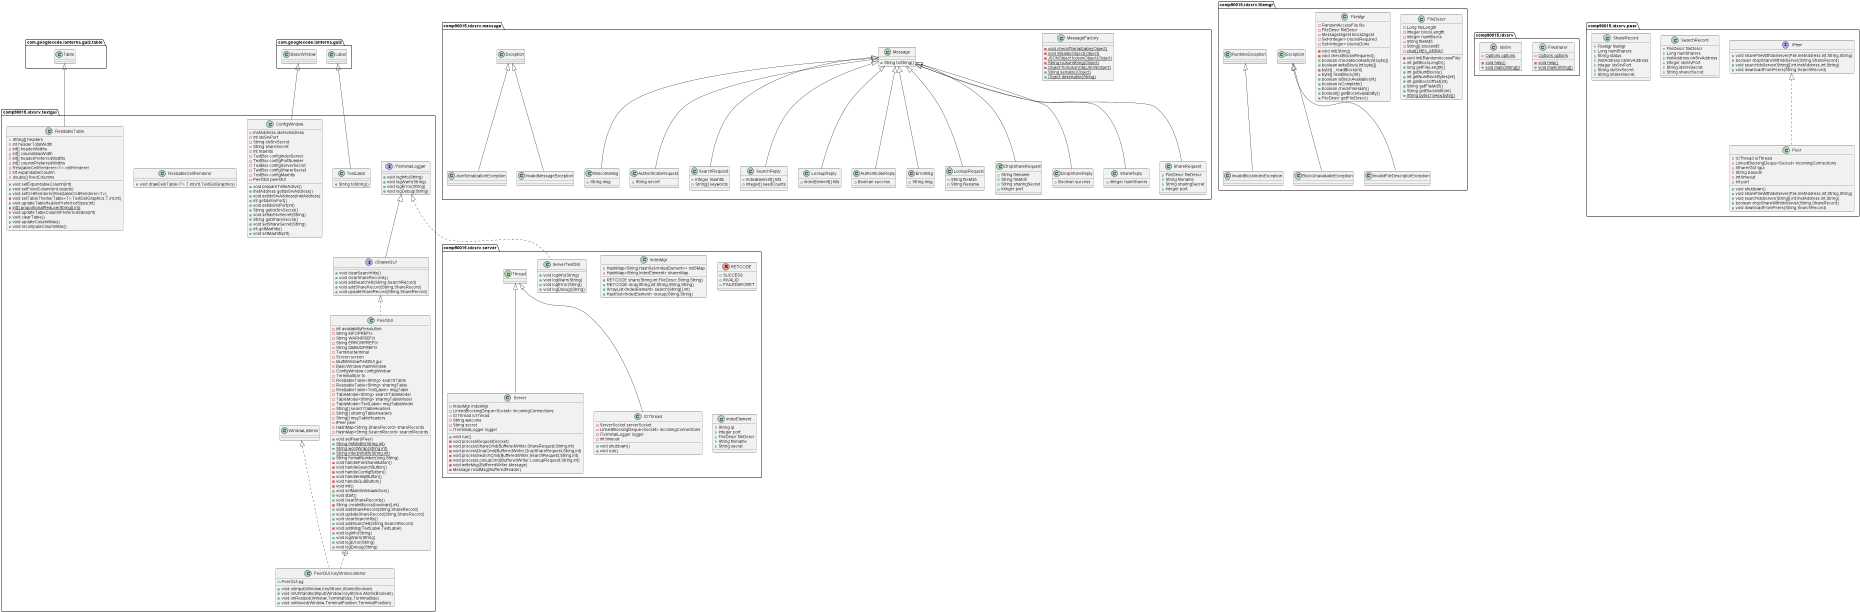

The diagram above was rendered by PlantUML. Its source (embedded in the PNG):
@startuml
class comp90015.idxsrv.message.JsonSerializationException {
}
interface comp90015.idxsrv.textgui.ITerminalLogger {
+ void logInfo(String)
+ void logWarn(String)
+ void logError(String)
+ void logDebug(String)
}
class comp90015.idxsrv.filemgr.BlockUnavailableException {
}
class comp90015.idxsrv.textgui.ResizableTable {
- String[] headers
- int headerTotalWidth
- int[] headerWidths
- int[] columnMaxWidth
- int[] headerPreferredWidths
- int[] columnPreferredWidths
- ResizableCellRenderer<T> cellRenderer
- int expandableColumn
- double[] fixedColumns
+ void setExpandableColumn(int)
+ void setFixedColumn(int,double)
+ void setCellRenderer(ResizableCellRenderer<T>)
- void setTableTheme(Table<T>,TextGUIGraphics,T,int,int)
+ void updateTableHeaderPreferredSizes(int)
- {static} int[] proportionalReduce(String[],int)
+ void updateTableColumnPreferredSizes(int)
+ void clearTable()
+ void updateColumnMax()
+ void recomputeColumnMax()
}
class comp90015.idxsrv.server.IndexMgr {
- HashMap<String,HashSet<IndexElement>> md5Map
- HashMap<String,IndexElement> sharerMap
+ RETCODE share(String,int,FileDescr,String,String)
+ RETCODE drop(String,int,String,String,String)
+ ArrayList<IndexElement> search(String[],int)
+ HashSet<IndexElement> lookup(String,String)
}
enum comp90015.idxsrv.server.RETCODE {
+  SUCCESS
+  INVALID
+  FAILEDSECRET
}
class comp90015.idxsrv.message.WelcomeMsg {
+ String msg
}
class comp90015.idxsrv.filemgr.InvalidFileDescriptorException {
}
class comp90015.idxsrv.message.InvalidMessageException {
}
class comp90015.idxsrv.server.Server {
- IndexMgr indexMgr
- LinkedBlockingDeque<Socket> incomingConnections
- IOThread ioThread
- String welcome
- String secret
- ITerminalLogger logger
+ void run()
- void processRequest(Socket)
- void processShareCmd(BufferedWriter,ShareRequest,String,int)
- void processDropCmd(BufferedWriter,DropShareRequest,String,int)
- void processSearchCmd(BufferedWriter,SearchRequest,String,int)
- void processLookupCmd(BufferedWriter,LookupRequest,String,int)
- void writeMsg(BufferedWriter,Message)
- Message readMsg(BufferedReader)
}
class comp90015.idxsrv.Filesharer {
- {static} Options options
- {static} void help()
+ {static} void main(String[])
}
interface comp90015.idxsrv.peer.IPeer {
+ void shareFileWithIdxServer(File,InetAddress,int,String,String)
+ boolean dropShareWithIdxServer(String,ShareRecord)
+ void searchIdxServer(String[],int,InetAddress,int,String)
+ void downloadFromPeers(String,SearchRecord)
}
class comp90015.idxsrv.message.AuthenticateRequest {
+ String secret
}
class comp90015.idxsrv.message.SearchRequest {
+ Integer maxhits
+ String[] keywords
}
class comp90015.idxsrv.message.MessageFactory {
- {static} void checkIfSerializable(Object)
- {static} void initializeObject(Object)
- {static} JSONObject toJsonObject(Object)
- {static} String toJsonString(Object)
- {static} Object fromJsonObj(JSONObject)
+ {static} String serialize(Object)
+ {static} Object deserialize(String)
}
class comp90015.idxsrv.peer.SearchRecord {
+ FileDescr fileDescr
+ Long numSharers
+ InetAddress idxSrvAddress
+ Integer idxSrvPort
+ String idxSrvSecret
+ String sharerSecret
}
class comp90015.idxsrv.filemgr.InvalidBlockIndexException {
}
class comp90015.idxsrv.server.IndexElement {
+ String ip
+ Integer port
+ FileDescr fileDescr
+ String filename
+ String secret
}
class comp90015.idxsrv.server.ServerTextGUI {
+ void logInfo(String)
+ void logWarn(String)
+ void logError(String)
+ void logDebug(String)
}
class comp90015.idxsrv.message.SearchReply {
+ IndexElement[] hits
+ Integer[] seedCounts
}
class comp90015.idxsrv.IdxSrv {
- {static} Options options
- {static} void help()
+ {static} void main(String[])
}
class comp90015.idxsrv.message.LookupReply {
+ IndexElement[] hits
}
class comp90015.idxsrv.message.AuthenticateReply {
+ Boolean success
}
class comp90015.idxsrv.filemgr.FileDescr {
- Long fileLength
- Integer blockLength
- Integer numBlocks
- String fileMd5
- String[] blockMd5
- {static} char[] HEX_ARRAY
- void init(RandomAccessFile)
+ int getBlockLength()
+ long getFileLength()
+ int getNumBlocks()
+ int getNumBlockBytes(int)
+ int getBlockOffset(int)
+ String getFileMd5()
+ String getBlockMd5(int)
+ {static} String bytesToHex(byte[])
}
class comp90015.idxsrv.message.ErrorMsg {
+ String msg
}
class comp90015.idxsrv.filemgr.FileMgr {
- RandomAccessFile file
- FileDescr fileDescr
- MessageDigest blockDigest
- Set<Integer> blocksRequired
- Set<Integer> blocksDone
- void init(String)
- void checkBlocksRequired()
+ boolean checkBlockHash(int,byte[])
+ boolean writeBlock(int,byte[])
- byte[] _readBlock(int)
+ byte[] readBlock(int)
+ boolean isBlockAvailable(int)
+ boolean isComplete()
+ boolean checkFileHash()
+ boolean[] getBlockAvailability()
+ FileDescr getFileDescr()
}
class comp90015.idxsrv.message.Message {
+ String toString()
}
class comp90015.idxsrv.peer.Peer {
- IOThread ioThread
- LinkedBlockingDeque<Socket> incomingConnections
- ISharerGUI tgui
- String basedir
- int timeout
- int port
+ void shutdown()
+ void shareFileWithIdxServer(File,InetAddress,int,String,String)
+ void searchIdxServer(String[],int,InetAddress,int,String)
+ boolean dropShareWithIdxServer(String,ShareRecord)
+ void downloadFromPeers(String,SearchRecord)
}
class comp90015.idxsrv.message.LookupRequest {
+ String fileMd5
+ String filename
}
class comp90015.idxsrv.peer.ShareRecord {
+ FileMgr fileMgr
+ Long numSharers
+ String status
+ InetAddress idxSrvAddress
+ Integer idxSrvPort
+ String idxSrvSecret
+ String sharerSecret
}
class comp90015.idxsrv.textgui.PeerGUI {
- int availabilityResolution
- String INFOPREFIX
- String WARNPREFIX
- String ERRORPREFIX
- String DEBUGPREFIX
- Terminal terminal
- Screen screen
- MultiWindowTextGUI gui
- BasicWindow mainWindow
- ConfigWindow configWindow
- TerminalSize ts
- ResizableTable<String> searchTable
- ResizableTable<String> sharingTable
- ResizableTable<TextLabel> msgTable
- TableModel<String> searchTableModel
- TableModel<String> sharingTableModel
- TableModel<TextLabel> msgTableModel
- String[] searchTableHeaders
- String[] sharingTableHeaders
- String[] msgTableHeaders
- IPeer peer
- HashMap<String,ShareRecord> shareRecords
- HashMap<String,SearchRecord> searchRecords
+ void setPeer(IPeer)
+ {static} String fmtWidth(String,int)
+ {static} String wordWrap(String,int)
+ {static} String interpWidth(String,int)
+ String formatNumber(long,String)
- void handleFileShareButton()
- void handleSearchButton()
- void handleConfigButton()
- void handleHelpButton()
- void handleQuitButton()
- void init()
+ void setMainWindowActive()
+ void start()
+ void clearShareRecords()
- String createBlocks(boolean[],int)
+ void addShareRecord(String,ShareRecord)
+ void updateShareRecord(String,ShareRecord)
+ void clearSearchHits()
+ void addSearchHit(String,SearchRecord)
- void addMsg(TextLabel,TextLabel)
+ void logInfo(String)
+ void logWarn(String)
+ void logError(String)
+ void logDebug(String)
}
class comp90015.idxsrv.textgui.PeerGUI.KeyStrokeListener {
~ PeerGUI pg
+ void onInput(Window,KeyStroke,AtomicBoolean)
+ void onUnhandledInput(Window,KeyStroke,AtomicBoolean)
+ void onResized(Window,TerminalSize,TerminalSize)
+ void onMoved(Window,TerminalPosition,TerminalPosition)
}
class comp90015.idxsrv.server.IOThread {
- ServerSocket serverSocket
- LinkedBlockingDeque<Socket> incomingConnections
- ITerminalLogger logger
- int timeout
+ void shutdown()
+ void run()
}
class comp90015.idxsrv.message.DropShareRequest {
+ String filename
+ String fileMd5
+ String sharingSecret
+ Integer port
}
class comp90015.idxsrv.message.DropShareReply {
+ Boolean success
}
interface comp90015.idxsrv.textgui.ISharerGUI {
+ void clearSearchHits()
+ void clearShareRecords()
+ void addSearchHit(String,SearchRecord)
+ void addShareRecord(String,ShareRecord)
+ void updateShareRecord(String,ShareRecord)
}
class comp90015.idxsrv.textgui.ConfigWindow {
- InetAddress idxSrvAddress
- int idxSrvPort
- String idxSrvSecret
- String shareSecret
- int maxhits
- TextBox configIndexServer
- TextBox configPortNumber
- TextBox configServerSecret
- TextBox configSharerSecret
- TextBox configMaxhits
- PeerGUI peerGUI
+ void prepareToBeActive()
+ InetAddress getIdxSrvAddress()
+ void setIdxSrvAddress(InetAddress)
+ int getIdxSrvPort()
+ void setIdxSrvPort(int)
+ String getIdxSrvSecret()
+ void setIdxSrvSecret(String)
+ String getShareSecret()
+ void setShareSecret(String)
+ int getMaxhits()
+ void setMaxhits(int)
}
class comp90015.idxsrv.message.ShareReply {
+ Integer numSharers
}
class comp90015.idxsrv.textgui.ResizableCellRenderer {
+ void drawCell(Table<T>,T,int,int,TextGUIGraphics)
}
class comp90015.idxsrv.textgui.TextLabel {
+ String toString()
}
class comp90015.idxsrv.message.ShareRequest {
+ FileDescr fileDescr
+ String filename
+ String sharingSecret
+ Integer port
}


comp90015.idxsrv.message.Exception <|-- comp90015.idxsrv.message.JsonSerializationException
comp90015.idxsrv.filemgr.Exception <|-- comp90015.idxsrv.filemgr.BlockUnavailableException
com.googlecode.lanterna.gui2.table.Table <|-- comp90015.idxsrv.textgui.ResizableTable
comp90015.idxsrv.message.Message <|-- comp90015.idxsrv.message.WelcomeMsg
comp90015.idxsrv.filemgr.Exception <|-- comp90015.idxsrv.filemgr.InvalidFileDescriptorException
comp90015.idxsrv.message.Exception <|-- comp90015.idxsrv.message.InvalidMessageException
comp90015.idxsrv.server.Thread <|-- comp90015.idxsrv.server.Server
comp90015.idxsrv.message.Message <|-- comp90015.idxsrv.message.AuthenticateRequest
comp90015.idxsrv.message.Message <|-- comp90015.idxsrv.message.SearchRequest
comp90015.idxsrv.filemgr.RuntimeException <|-- comp90015.idxsrv.filemgr.InvalidBlockIndexException
comp90015.idxsrv.textgui.ITerminalLogger <|.. comp90015.idxsrv.server.ServerTextGUI
comp90015.idxsrv.message.Message <|-- comp90015.idxsrv.message.SearchReply
comp90015.idxsrv.message.Message <|-- comp90015.idxsrv.message.LookupReply
comp90015.idxsrv.message.Message <|-- comp90015.idxsrv.message.AuthenticateReply
comp90015.idxsrv.message.Message <|-- comp90015.idxsrv.message.ErrorMsg
comp90015.idxsrv.peer.IPeer <|.. comp90015.idxsrv.peer.Peer
comp90015.idxsrv.message.Message <|-- comp90015.idxsrv.message.LookupRequest
comp90015.idxsrv.textgui.ISharerGUI <|.. comp90015.idxsrv.textgui.PeerGUI
comp90015.idxsrv.textgui.PeerGUI +.. comp90015.idxsrv.textgui.PeerGUI.KeyStrokeListener
comp90015.idxsrv.textgui.WindowListener <|.. comp90015.idxsrv.textgui.PeerGUI.KeyStrokeListener
comp90015.idxsrv.server.Thread <|-- comp90015.idxsrv.server.IOThread
comp90015.idxsrv.message.Message <|-- comp90015.idxsrv.message.DropShareRequest
comp90015.idxsrv.message.Message <|-- comp90015.idxsrv.message.DropShareReply
comp90015.idxsrv.textgui.ITerminalLogger <|-- comp90015.idxsrv.textgui.ISharerGUI
com.googlecode.lanterna.gui2.BasicWindow <|-- comp90015.idxsrv.textgui.ConfigWindow
comp90015.idxsrv.message.Message <|-- comp90015.idxsrv.message.ShareReply
com.googlecode.lanterna.gui2.Label <|-- comp90015.idxsrv.textgui.TextLabel
comp90015.idxsrv.message.Message <|-- comp90015.idxsrv.message.ShareRequest
@enduml